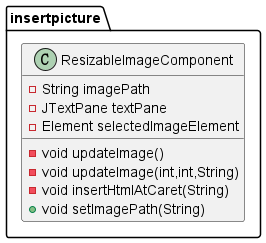

The diagram above was rendered by PlantUML. Its source (embedded in the PNG):
@startuml
class insertpicture.ResizableImageComponent {
- String imagePath
- JTextPane textPane
- Element selectedImageElement
- void updateImage()
- void updateImage(int,int,String)
- void insertHtmlAtCaret(String)
+ void setImagePath(String)
}
@enduml